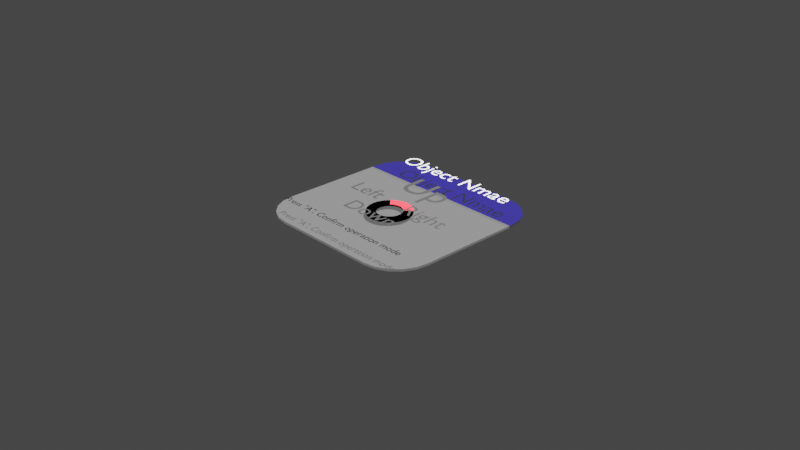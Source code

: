 # Source: ui.blend  (saved by Blender 3.2.14; exported with 4.5.12 LTS)
import bpy
from mathutils import Matrix  # noqa: F401  (used for matrix-valued properties, if any)

bpy.ops.wm.read_factory_settings(use_empty=True)
scene = bpy.context.scene
scene.name = 'Scene'

# ---- collections
col_collection = bpy.data.collections.new('Collection'); scene.collection.children.link(col_collection)

# ---- images (referenced by path relative to the original .blend; pixels are not part of the script)
import os
ASSET_DIR = os.environ.get("B2B_ASSET_DIR", "")  # directory of the original .blend (textures are referenced by path, not embedded)
HERE = os.path.dirname(os.path.abspath(__file__))  # packed textures are extracted next to this script under _unpacked/

def load_image(name, relpath, width, height, colorspace="sRGB"):
    """Load a texture the original file referenced (path relative to the .blend, or extracted next to this script)."""
    p = next((c for c in (os.path.join(HERE, relpath), os.path.join(ASSET_DIR, relpath)) if relpath and os.path.exists(c)), "")
    if p:
        img = bpy.data.images.load(p, check_existing=True)
        img.name = name
    else:  # same state as the original file: an image datablock whose file is absent (Cycles renders it pink)
        img = bpy.data.images.new(name, width, height)
        img.source = "FILE"
        img.filepath = "//" + (relpath or name)
    img.colorspace_settings.name = colorspace
    return img
img_r_c__2__jpg = load_image('R-C (2).jpg', 'R-C (2).jpg', 1024, 1024, 'sRGB')

# ---- materials (node trees are filled in below, after node groups)
mat_material_003 = bpy.data.materials.new('Material.003')
mat_material_003.use_transparent_shadow = False
mat_material_005 = bpy.data.materials.new('Material.005')
mat_material_005.use_transparent_shadow = False
mat_material_002 = bpy.data.materials.new('Material.002')
mat_material_002.surface_render_method = 'BLENDED'
mat_material_002.blend_method = 'BLEND'
mat_material_002.use_transparent_shadow = False
mat_material_004 = bpy.data.materials.new('Material.004')
mat_material_004.surface_render_method = 'BLENDED'
mat_material_004.blend_method = 'BLEND'
mat_material_004.use_transparent_shadow = False
mat_material_006 = bpy.data.materials.new('Material.006')
mat_material_006.use_transparent_shadow = False
mat_material_001 = bpy.data.materials.new('Material.001')

# ---- material node trees
mat_material_003.use_nodes = True; mat_material_003.node_tree.nodes.clear()
_N = mat_material_003.node_tree.nodes; _L = mat_material_003.node_tree.links
n0 = _N.new('ShaderNodeBsdfPrincipled'); n0.name = 'Principled BSDF'; n0.location = (10, 300)
n0.distribution = 'GGX'
n0.subsurface_method = 'RANDOM_WALK_SKIN'
n0.inputs[0].default_value = (0.0, 0.0, 0.0, 1.0)
n0.inputs[3].default_value = 1.45
n0.inputs[13].default_value = 0.0
n0.inputs[27].default_value = (0.0, 0.0, 0.0, 1.0)
n0.inputs[28].default_value = 1.0
n1 = _N.new('ShaderNodeOutputMaterial'); n1.name = 'Material Output'; n1.location = (300, 300)
_L.new(n0.outputs[0], n1.inputs[0])
n1.is_active_output = True
mat_material_005.use_nodes = True; mat_material_005.node_tree.nodes.clear()
_N = mat_material_005.node_tree.nodes; _L = mat_material_005.node_tree.links
n0 = _N.new('ShaderNodeBsdfPrincipled'); n0.name = 'Principled BSDF'; n0.location = (10, 300)
n0.distribution = 'GGX'
n0.subsurface_method = 'RANDOM_WALK_SKIN'
n0.inputs[0].default_value = (1.0, 0.02832, 0.04995, 1.0)
n0.inputs[3].default_value = 1.45
n0.inputs[27].default_value = (0.1128, 0.0, 0.0, 1.0)
n0.inputs[28].default_value = 28.7
n1 = _N.new('ShaderNodeOutputMaterial'); n1.name = 'Material Output'; n1.location = (300, 300)
_L.new(n0.outputs[0], n1.inputs[0])
n1.is_active_output = True
mat_material_002.use_nodes = True; mat_material_002.node_tree.nodes.clear()
_N = mat_material_002.node_tree.nodes; _L = mat_material_002.node_tree.links
n0 = _N.new('ShaderNodeBsdfPrincipled'); n0.name = 'Principled BSDF'; n0.location = (10, 300)
n0.distribution = 'GGX'
n0.subsurface_method = 'RANDOM_WALK_SKIN'
n0.inputs[0].default_value = (0.02083, 0.0, 0.8, 1.0)
n0.inputs[2].default_value = 1.0
n0.inputs[3].default_value = 1.45
n0.inputs[4].default_value = 0.1421
n0.inputs[13].default_value = 0.0
n0.inputs[27].default_value = (0.0, 0.0, 0.0, 1.0)
n0.inputs[28].default_value = 1.0
n1 = _N.new('ShaderNodeOutputMaterial'); n1.name = 'Material Output'; n1.location = (300, 300)
_L.new(n0.outputs[0], n1.inputs[0])
n1.is_active_output = True
mat_material_004.use_nodes = True; mat_material_004.node_tree.nodes.clear()
_N = mat_material_004.node_tree.nodes; _L = mat_material_004.node_tree.links
n0 = _N.new('ShaderNodeBsdfPrincipled'); n0.name = 'Principled BSDF'; n0.location = (10, 300)
n0.distribution = 'GGX'
n0.subsurface_method = 'RANDOM_WALK_SKIN'
n0.inputs[2].default_value = 1.0
n0.inputs[3].default_value = 1.45
n0.inputs[4].default_value = 0.08947
n0.inputs[27].default_value = (0.3932, 0.3932, 0.3932, 1.0)
n0.inputs[28].default_value = 1.0
n1 = _N.new('ShaderNodeOutputMaterial'); n1.name = 'Material Output'; n1.location = (300, 300)
_L.new(n0.outputs[0], n1.inputs[0])
n1.is_active_output = True
mat_material_006.use_nodes = True; mat_material_006.node_tree.nodes.clear()
_N = mat_material_006.node_tree.nodes; _L = mat_material_006.node_tree.links
n0 = _N.new('ShaderNodeBsdfPrincipled'); n0.name = 'Principled BSDF'; n0.location = (10, 300)
n0.distribution = 'GGX'
n0.subsurface_method = 'RANDOM_WALK_SKIN'
n0.inputs[0].default_value = (1.0, 1.0, 1.0, 1.0)
n0.inputs[3].default_value = 1.45
n0.inputs[27].default_value = (0.3887, 0.3887, 0.3887, 1.0)
n0.inputs[28].default_value = 1.0
n1 = _N.new('ShaderNodeOutputMaterial'); n1.name = 'Material Output'; n1.location = (300, 300)
_L.new(n0.outputs[0], n1.inputs[0])
n1.is_active_output = True
mat_material_001.use_nodes = True; mat_material_001.node_tree.nodes.clear()
_N = mat_material_001.node_tree.nodes; _L = mat_material_001.node_tree.links
n0 = _N.new('ShaderNodeBsdfPrincipled'); n0.name = 'Principled BSDF'; n0.location = (10, 300)
n0.distribution = 'GGX'
n0.subsurface_method = 'RANDOM_WALK_SKIN'
n0.inputs[0].default_value = (0.0196, 0.0196, 0.0196, 1.0)
n0.inputs[3].default_value = 1.45
n0.inputs[27].default_value = (0.0, 0.0, 0.0, 1.0)
n0.inputs[28].default_value = 1.0
n1 = _N.new('ShaderNodeOutputMaterial'); n1.name = 'Material Output'; n1.location = (300, 300)
n1.target = 'CYCLES'
n2 = _N.new('ShaderNodeOutputMaterial'); n2.name = 'Material Output.001'; n2.location = (0, 0)
n2.target = 'EEVEE'
n3 = _N.new('ShaderNodeMixShader'); n3.name = 'Mix Shader'; n3.location = (0, 0)
n3.label = 'Disable Shadow'
n3.hide = True
n4 = _N.new('ShaderNodeLightPath'); n4.name = 'Light Path'; n4.location = (0, 0)
n4.hide = True
n5 = _N.new('ShaderNodeBsdfTransparent'); n5.name = 'Transparent BSDF'; n5.location = (0, 0)
n5.hide = True
_L.new(n0.outputs[0], n1.inputs[0])
_L.new(n0.outputs[0], n3.inputs[1])
_L.new(n3.outputs[0], n2.inputs[0])
_L.new(n4.outputs[1], n3.inputs[0])
_L.new(n5.outputs[0], n3.inputs[2])
n1.is_active_output = True

# ---- world
world_world = bpy.data.worlds.new('World'); scene.world = world_world
world_world.use_nodes = True; world_world.node_tree.nodes.clear()
_N = world_world.node_tree.nodes; _L = world_world.node_tree.links
n0 = _N.new('ShaderNodeTexEnvironment'); n0.name = 'Environment Texture'; n0.location = (-471, 254)
n0.image = img_r_c__2__jpg
n1 = _N.new('ShaderNodeOutputWorld'); n1.name = 'World Output'; n1.location = (300, 300)
n2 = _N.new('ShaderNodeBackground'); n2.name = 'Background'; n2.location = (49, 356)
n2.inputs[0].default_value = (0.05088, 0.05088, 0.05088, 1.0)
_L.new(n2.outputs[0], n1.inputs[0])
n1.is_active_output = True
world_world.color = (0.05088, 0.05088, 0.05088)
world_world.use_sun_shadow = False
world_world.sun_shadow_jitter_overblur = 0.0

# ---- cameras
cam_camera = bpy.data.cameras.new('Camera')
cam_camera.clip_end = 100.0
cam_camera.ortho_scale = 7.314

# ---- lights
light_point = bpy.data.lights.new('Point', 'SUN')
light_point.transmission_factor = 0.0
light_point.shadow_soft_size = 0.25

# ---- meshes
me_circle = bpy.data.meshes.new('Circle')
me_circle.from_pydata([(0.0, 1.0, 0.0), (-0.1951, 0.9808, 0.0), (-0.3827, 0.9239, 0.0), (-0.5556, 0.8315, 0.0), (-0.7071, 0.7071, 0.0), (-0.8315, 0.5556, 0.0), (-0.9239, 0.3827, 0.0), (-0.9808, 0.1951, 0.0), (-1.0, -4.371e-08, 0.0), (-0.9808, -0.1951, 0.0), (-0.9239, -0.3827, 0.0), (-0.8315, -0.5556, 0.0), (-0.7071, -0.7071, 0.0), (-0.5556, -0.8315, 0.0), (-0.3827, -0.9239, 0.0), (-0.1951, -0.9808, 0.0), (8.742e-08, -1.0, 0.0), (0.1951, -0.9808, 0.0), (0.3827, -0.9239, 0.0), (0.5556, -0.8315, 0.0), (0.7071, -0.7071, 0.0), (0.8315, -0.5556, 0.0), (0.9239, -0.3827, 0.0), (0.9808, -0.1951, 0.0), (1.0, 1.192e-08, 0.0), (0.9808, 0.1951, 0.0), (0.9239, 0.3827, 0.0), (0.8315, 0.5556, 0.0), (0.7071, 0.7071, 0.0), (0.5556, 0.8315, 0.0), (0.3827, 0.9239, 0.0), (0.1951, 0.9808, 0.0), (-0.1128, 0.5669, 1.236e-07), (2.874e-08, 0.578, 1.236e-07), (-0.2212, 0.534, 1.236e-07), (-0.3211, 0.4806, 1.236e-07), (-0.4087, 0.4087, 1.236e-07), (-0.4806, 0.3211, 1.236e-07), (-0.534, 0.2212, 1.236e-07), (-0.5669, 0.1128, 1.236e-07), (-0.578, -3.229e-08, 1.236e-07), (-0.5669, -0.1128, 1.236e-07), (-0.534, -0.2212, 1.236e-07), (-0.4806, -0.3211, 1.236e-07), (-0.4087, -0.4087, 1.236e-07), (-0.3211, -0.4806, 1.236e-07), (-0.2212, -0.534, 1.236e-07), (-0.1128, -0.5669, 1.236e-07), (5.442e-08, -0.578, 1.236e-07), (0.1128, -0.5669, 1.236e-07), (0.2212, -0.534, 1.236e-07), (0.3211, -0.4806, 1.236e-07), (0.4087, -0.4087, 1.236e-07), (0.4806, -0.3211, 1.236e-07), (0.534, -0.2212, 1.236e-07), (0.5669, -0.1128, 1.236e-07), (0.578, 6.272e-09, 1.236e-07), (0.5669, 0.1128, 1.236e-07), (0.534, 0.2212, 1.236e-07), (0.4806, 0.3211, 1.236e-07), (0.4087, 0.4087, 1.236e-07), (0.3211, 0.4806, 1.236e-07), (0.2212, 0.534, 1.236e-07), (0.1128, 0.5669, 1.236e-07), (-0.1128, 0.5669, -0.07436), (2.874e-08, 0.578, -0.07436), (-0.2212, 0.534, -0.07436), (-0.3211, 0.4806, -0.07436), (-0.4087, 0.4087, -0.07436), (-0.4806, 0.3211, -0.07436), (-0.534, 0.2212, -0.07436), (-0.5669, 0.1128, -0.07436), (-0.578, -3.554e-08, -0.07436), (-0.5669, -0.1128, -0.07436), (-0.534, -0.2212, -0.07436), (-0.4806, -0.3211, -0.07436), (-0.4087, -0.4087, -0.07436), (-0.3211, -0.4806, -0.07436), (-0.2212, -0.534, -0.07436), (-0.1128, -0.5669, -0.07436), (5.442e-08, -0.578, -0.07436), (0.1128, -0.5669, -0.07436), (0.2212, -0.534, -0.07436), (0.3211, -0.4806, -0.07436), (0.4087, -0.4087, -0.07436), (0.4806, -0.3211, -0.07436), (0.534, -0.2212, -0.07436), (0.5669, -0.1128, -0.07436), (0.578, 3.021e-09, -0.07436), (0.5669, 0.1128, -0.07436), (0.534, 0.2212, -0.07436), (0.4806, 0.3211, -0.07436), (0.4087, 0.4087, -0.07436), (0.3211, 0.4806, -0.07436), (0.2212, 0.534, -0.07436), (0.1128, 0.5669, -0.07436), (-0.1951, 0.9808, -0.07436), (0.0, 1.0, -0.07436), (-0.3827, 0.9239, -0.07436), (-0.5556, 0.8315, -0.07436), (-0.7071, 0.7071, -0.07436), (-0.8315, 0.5556, -0.07436), (-0.9239, 0.3827, -0.07436), (-0.9808, 0.1951, -0.07436), (-1.0, -4.696e-08, -0.07436), (-0.9808, -0.1951, -0.07436), (-0.9239, -0.3827, -0.07436), (-0.8315, -0.5556, -0.07436), (-0.7071, -0.7071, -0.07436), (-0.5556, -0.8315, -0.07436), (-0.3827, -0.9239, -0.07436), (-0.1951, -0.9808, -0.07436), (8.742e-08, -1.0, -0.07436), (0.1951, -0.9808, -0.07436), (0.3827, -0.9239, -0.07436), (0.5556, -0.8315, -0.07436), (0.7071, -0.7071, -0.07436), (0.8315, -0.5556, -0.07436), (0.9239, -0.3827, -0.07436), (0.9808, -0.1951, -0.07436), (1.0, 8.674e-09, -0.07436), (0.9808, 0.1951, -0.07436), (0.9239, 0.3827, -0.07436), (0.8315, 0.5556, -0.07436), (0.7071, 0.7071, -0.07436), (0.5556, 0.8315, -0.07436), (0.3827, 0.9239, -0.07436), (0.1951, 0.9808, -0.07436)], [], [(32, 1, 0, 33), (34, 2, 1, 32), (35, 3, 2, 34), (36, 4, 3, 35), (37, 5, 4, 36), (38, 6, 5, 37), (39, 7, 6, 38), (40, 8, 7, 39), (41, 9, 8, 40), (42, 10, 9, 41), (43, 11, 10, 42), (44, 12, 11, 43), (45, 13, 12, 44), (46, 14, 13, 45), (47, 15, 14, 46), (48, 16, 15, 47), (49, 17, 16, 48), (50, 18, 17, 49), (51, 19, 18, 50), (52, 20, 19, 51), (53, 21, 20, 52), (54, 22, 21, 53), (55, 23, 22, 54), (56, 24, 23, 55), (57, 25, 24, 56), (58, 26, 25, 57), (59, 27, 26, 58), (60, 28, 27, 59), (61, 29, 28, 60), (62, 30, 29, 61), (63, 31, 30, 62), (33, 0, 31, 63), (64, 65, 97, 96), (66, 64, 96, 98), (67, 66, 98, 99), (68, 67, 99, 100), (69, 68, 100, 101), (70, 69, 101, 102), (71, 70, 102, 103), (72, 71, 103, 104), (73, 72, 104, 105), (74, 73, 105, 106), (75, 74, 106, 107), (76, 75, 107, 108), (77, 76, 108, 109), (78, 77, 109, 110), (79, 78, 110, 111), (80, 79, 111, 112), (81, 80, 112, 113), (82, 81, 113, 114), (83, 82, 114, 115), (84, 83, 115, 116), (85, 84, 116, 117), (86, 85, 117, 118), (87, 86, 118, 119), (88, 87, 119, 120), (89, 88, 120, 121), (90, 89, 121, 122), (91, 90, 122, 123), (92, 91, 123, 124), (93, 92, 124, 125), (94, 93, 125, 126), (95, 94, 126, 127), (65, 95, 127, 97), (46, 45, 77, 78), (8, 9, 105, 104), (47, 46, 78, 79), (9, 10, 106, 105), (48, 47, 79, 80), (10, 11, 107, 106), (49, 48, 80, 81), (11, 12, 108, 107), (50, 49, 81, 82), (12, 13, 109, 108), (51, 50, 82, 83), (13, 14, 110, 109), (52, 51, 83, 84), (14, 15, 111, 110), (53, 52, 84, 85), (15, 16, 112, 111), (54, 53, 85, 86), (16, 17, 113, 112), (55, 54, 86, 87), (17, 18, 114, 113), (56, 55, 87, 88), (18, 19, 115, 114), (57, 56, 88, 89), (19, 20, 116, 115), (58, 57, 89, 90), (20, 21, 117, 116), (59, 58, 90, 91), (32, 33, 65, 64), (21, 22, 118, 117), (60, 59, 91, 92), (34, 32, 64, 66), (22, 23, 119, 118), (61, 60, 92, 93), (35, 34, 66, 67), (23, 24, 120, 119), (62, 61, 93, 94), (36, 35, 67, 68), (24, 25, 121, 120), (63, 62, 94, 95), (37, 36, 68, 69), (25, 26, 122, 121), (33, 63, 95, 65), (38, 37, 69, 70), (26, 27, 123, 122), (0, 1, 96, 97), (39, 38, 70, 71), (27, 28, 124, 123), (1, 2, 98, 96), (40, 39, 71, 72), (28, 29, 125, 124), (2, 3, 99, 98), (41, 40, 72, 73), (29, 30, 126, 125), (3, 4, 100, 99), (42, 41, 73, 74), (30, 31, 127, 126), (4, 5, 101, 100), (43, 42, 74, 75), (31, 0, 97, 127), (5, 6, 102, 101), (44, 43, 75, 76), (6, 7, 103, 102), (45, 44, 76, 77), (7, 8, 104, 103)])
me_circle.polygons.foreach_set('material_index', [1, 1, 1, 1, 0, 0, 0, 0, 0, 0, 0, 0, 0, 0, 0, 0, 0, 0, 0, 0, 0, 0, 0, 0, 0, 0, 0, 0, 1, 1, 1, 1, 0, 0, 0, 0, 0, 0, 0, 0, 0, 0, 0, 0, 0, 0, 0, 0, 0, 0, 0, 0, 0, 0, 0, 0, 0, 0, 0, 0, 0, 0, 0, 0, 0, 0, 0, 0, 0, 0, 0, 0, 0, 0, 0, 0, 0, 0, 0, 0, 0, 0, 0, 0, 0, 0, 0, 0, 0, 0, 0, 0, 0, 0, 0, 0, 0, 0, 0, 0, 0, 0, 0, 0, 0, 0, 0, 0, 1, 0, 0, 1, 0, 1, 1, 0, 1, 1, 0, 1, 0, 0, 1, 0, 0, 0, 0, 0])
_uv = me_circle.uv_layers.new(name='UVMap')
_uv.uv.foreach_set('vector', [0.0, 0.0, 0.0, 0.0, 0.0, 0.0, 0.0, 0.0, 0.0, 0.0, 0.0, 0.0, 0.0, 0.0, 0.0, 0.0, 0.0, 0.0, 0.0, 0.0, 0.0, 0.0, 0.0, 0.0, 0.0, 0.0, 0.0, 0.0, 0.0, 0.0, 0.0, 0.0, 0.0, 0.0, 0.0, 0.0, 0.0, 0.0, 0.0, 0.0, 0.0, 0.0, 0.0, 0.0, 0.0, 0.0, 0.0, 0.0, 0.0, 0.0, 0.0, 0.0, 0.0, 0.0, 0.0, 0.0, 0.0, 0.0, 0.0, 0.0, 0.0, 0.0, 0.0, 0.0, 0.0, 0.0, 0.0, 0.0, 0.0, 0.0, 0.0, 0.0, 0.0, 0.0, 0.0, 0.0, 0.0, 0.0, 0.0, 0.0, 0.0, 0.0, 0.0, 0.0, 0.0, 0.0, 0.0, 0.0, 0.0, 0.0, 0.0, 0.0, 0.0, 0.0, 0.0, 0.0, 0.0, 0.0, 0.0, 0.0, 0.0, 0.0, 0.0, 0.0, 0.0, 0.0, 0.0, 0.0, 0.0, 0.0, 0.0, 0.0, 0.0, 0.0, 0.0, 0.0, 0.0, 0.0, 0.0, 0.0, 0.0, 0.0, 0.0, 0.0, 0.0, 0.0, 0.0, 0.0, 0.0, 0.0, 0.0, 0.0, 0.0, 0.0, 0.0, 0.0, 0.0, 0.0, 0.0, 0.0, 0.0, 0.0, 0.0, 0.0, 0.0, 0.0, 0.0, 0.0, 0.0, 0.0, 0.0, 0.0, 0.0, 0.0, 0.0, 0.0, 0.0, 0.0, 0.0, 0.0, 0.0, 0.0, 0.0, 0.0, 0.0, 0.0, 0.0, 0.0, 0.0, 0.0, 0.0, 0.0, 0.0, 0.0, 0.0, 0.0, 0.0, 0.0, 0.0, 0.0, 0.0, 0.0, 0.0, 0.0, 0.0, 0.0, 0.0, 0.0, 0.0, 0.0, 0.0, 0.0, 0.0, 0.0, 0.0, 0.0, 0.0, 0.0, 0.0, 0.0, 0.0, 0.0, 0.0, 0.0, 0.0, 0.0, 0.0, 0.0, 0.0, 0.0, 0.0, 0.0, 0.0, 0.0, 0.0, 0.0, 0.0, 0.0, 0.0, 0.0, 0.0, 0.0, 0.0, 0.0, 0.0, 0.0, 0.0, 0.0, 0.0, 0.0, 0.0, 0.0, 0.0, 0.0, 0.0, 0.0, 0.0, 0.0, 0.0, 0.0, 0.0, 0.0, 0.0, 0.0, 0.0, 0.0, 0.0, 0.0, 0.0, 0.0, 0.0, 0.0, 0.0, 0.0, 0.0, 0.0, 0.0, 0.0, 0.0, 0.0, 0.0, 0.0, 0.0, 0.0, 0.0, 0.0, 0.0, 0.0, 0.0, 0.0, 0.0, 0.0, 0.0, 0.0, 0.0, 0.0, 0.0, 0.0, 0.0, 0.0, 0.0, 0.0, 0.0, 0.0, 0.0, 0.0, 0.0, 0.0, 0.0, 0.0, 0.0, 0.0, 0.0, 0.0, 0.0, 0.0, 0.0, 0.0, 0.0, 0.0, 0.0, 0.0, 0.0, 0.0, 0.0, 0.0, 0.0, 0.0, 0.0, 0.0, 0.0, 0.0, 0.0, 0.0, 0.0, 0.0, 0.0, 0.0, 0.0, 0.0, 0.0, 0.0, 0.0, 0.0, 0.0, 0.0, 0.0, 0.0, 0.0, 0.0, 0.0, 0.0, 0.0, 0.0, 0.0, 0.0, 0.0, 0.0, 0.0, 0.0, 0.0, 0.0, 0.0, 0.0, 0.0, 0.0, 0.0, 0.0, 0.0, 0.0, 0.0, 0.0, 0.0, 0.0, 0.0, 0.0, 0.0, 0.0, 0.0, 0.0, 0.0, 0.0, 0.0, 0.0, 0.0, 0.0, 0.0, 0.0, 0.0, 0.0, 0.0, 0.0, 0.0, 0.0, 0.0, 0.0, 0.0, 0.0, 0.0, 0.0, 0.0, 0.0, 0.0, 0.0, 0.0, 0.0, 0.0, 0.0, 0.0, 0.0, 0.0, 0.0, 0.0, 0.0, 0.0, 0.0, 0.0, 0.0, 0.0, 0.0, 0.0, 0.0, 0.0, 0.0, 0.0, 0.0, 0.0, 0.0, 0.0, 0.0, 0.0, 0.0, 0.0, 0.0, 0.0, 0.0, 0.0, 0.0, 0.0, 0.0, 0.0, 0.0, 0.0, 0.0, 0.0, 0.0, 0.0, 0.0, 0.0, 0.0, 0.0, 0.0, 0.0, 0.0, 0.0, 0.0, 0.0, 0.0, 0.0, 0.0, 0.0, 0.0, 0.0, 0.0, 0.0, 0.0, 0.0, 0.0, 0.0, 0.0, 0.0, 0.0, 0.0, 0.0, 0.0, 0.0, 0.0, 0.0, 0.0, 0.0, 0.0, 0.0, 0.0, 0.0, 0.0, 0.0, 0.0, 0.0, 0.0, 0.0, 0.0, 0.0, 0.0, 0.0, 0.0, 0.0, 0.0, 0.0, 0.0, 0.0, 0.0, 0.0, 0.0, 0.0, 0.0, 0.0, 0.0, 0.0, 0.0, 0.0, 0.0, 0.0, 0.0, 0.0, 0.0, 0.0, 0.0, 0.0, 0.0, 0.0, 0.0, 0.0, 0.0, 0.0, 0.0, 0.0, 0.0, 0.0, 0.0, 0.0, 0.0, 0.0, 0.0, 0.0, 0.0, 0.0, 0.0, 0.0, 0.0, 0.0, 0.0, 0.0, 0.0, 0.0, 0.0, 0.0, 0.0, 0.0, 0.0, 0.0, 0.0, 0.0, 0.0, 0.0, 0.0, 0.0, 0.0, 0.0, 0.0, 0.0, 0.0, 0.0, 0.0, 0.0, 0.0, 0.0, 0.0, 0.0, 0.0, 0.0, 0.0, 0.0, 0.0, 0.0, 0.0, 0.0, 0.0, 0.0, 0.0, 0.0, 0.0, 0.0, 0.0, 0.0, 0.0, 0.0, 0.0, 0.0, 0.0, 0.0, 0.0, 0.0, 0.0, 0.0, 0.0, 0.0, 0.0, 0.0, 0.0, 0.0, 0.0, 0.0, 0.0, 0.0, 0.0, 0.0, 0.0, 0.0, 0.0, 0.0, 0.0, 0.0, 0.0, 0.0, 0.0, 0.0, 0.0, 0.0, 0.0, 0.0, 0.0, 0.0, 0.0, 0.0, 0.0, 0.0, 0.0, 0.0, 0.0, 0.0, 0.0, 0.0, 0.0, 0.0, 0.0, 0.0, 0.0, 0.0, 0.0, 0.0, 0.0, 0.0, 0.0, 0.0, 0.0, 0.0, 0.0, 0.0, 0.0, 0.0, 0.0, 0.0, 0.0, 0.0, 0.0, 0.0, 0.0, 0.0, 0.0, 0.0, 0.0, 0.0, 0.0, 0.0, 0.0, 0.0, 0.0, 0.0, 0.0, 0.0, 0.0, 0.0, 0.0, 0.0, 0.0, 0.0, 0.0, 0.0, 0.0, 0.0, 0.0, 0.0, 0.0, 0.0, 0.0, 0.0, 0.0, 0.0, 0.0, 0.0, 0.0, 0.0, 0.0, 0.0, 0.0, 0.0, 0.0, 0.0, 0.0, 0.0, 0.0, 0.0, 0.0, 0.0, 0.0, 0.0, 0.0, 0.0, 0.0, 0.0, 0.0, 0.0, 0.0, 0.0, 0.0, 0.0, 0.0, 0.0, 0.0, 0.0, 0.0, 0.0, 0.0, 0.0, 0.0, 0.0, 0.0, 0.0, 0.0, 0.0, 0.0, 0.0, 0.0, 0.0, 0.0, 0.0, 0.0, 0.0, 0.0, 0.0, 0.0, 0.0, 0.0, 0.0, 0.0, 0.0, 0.0, 0.0, 0.0, 0.0, 0.0, 0.0, 0.0, 0.0, 0.0, 0.0, 0.0, 0.0, 0.0, 0.0, 0.0, 0.0, 0.0, 0.0, 0.0, 0.0, 0.0, 0.0, 0.0, 0.0, 0.0, 0.0, 0.0, 0.0, 0.0, 0.0, 0.0, 0.0, 0.0, 0.0, 0.0, 0.0, 0.0, 0.0, 0.0, 0.0, 0.0, 0.0, 0.0, 0.0, 0.0, 0.0, 0.0, 0.0, 0.0, 0.0, 0.0, 0.0, 0.0, 0.0, 0.0, 0.0, 0.0, 0.0, 0.0, 0.0, 0.0, 0.0, 0.0, 0.0, 0.0, 0.0, 0.0, 0.0, 0.0, 0.0, 0.0, 0.0, 0.0, 0.0, 0.0, 0.0, 0.0, 0.0, 0.0, 0.0, 0.0, 0.0, 0.0, 0.0, 0.0, 0.0, 0.0, 0.0, 0.0, 0.0, 0.0, 0.0, 0.0, 0.0, 0.0, 0.0, 0.0, 0.0, 0.0, 0.0, 0.0, 0.0, 0.0, 0.0, 0.0, 0.0, 0.0, 0.0, 0.0, 0.0, 0.0, 0.0, 0.0, 0.0, 0.0, 0.0, 0.0, 0.0, 0.0, 0.0, 0.0, 0.0, 0.0, 0.0, 0.0, 0.0, 0.0, 0.0, 0.0, 0.0, 0.0, 0.0, 0.0, 0.0, 0.0, 0.0, 0.0, 0.0, 0.0, 0.0, 0.0, 0.0, 0.0, 0.0, 0.0, 0.0, 0.0, 0.0, 0.0, 0.0, 0.0, 0.0, 0.0, 0.0, 0.0, 0.0, 0.0, 0.0, 0.0, 0.0, 0.0, 0.0, 0.0, 0.0, 0.0, 0.0, 0.0, 0.0, 0.0, 0.0, 0.0, 0.0, 0.0, 0.0, 0.0, 0.0, 0.0, 0.0, 0.0, 0.0, 0.0, 0.0, 0.0, 0.0, 0.0, 0.0, 0.0, 0.0, 0.0, 0.0, 0.0, 0.0, 0.0, 0.0, 0.0, 0.0, 0.0, 0.0, 0.0, 0.0, 0.0, 0.0, 0.0, 0.0, 0.0, 0.0, 0.0, 0.0, 0.0, 0.0, 0.0, 0.0, 0.0, 0.0, 0.0, 0.0, 0.0, 0.0, 0.0, 0.0, 0.0, 0.0, 0.0, 0.0, 0.0, 0.0, 0.0, 0.0, 0.0, 0.0, 0.0, 0.0, 0.0, 0.0, 0.0, 0.0, 0.0, 0.0, 0.0, 0.0, 0.0, 0.0, 0.0, 0.0, 0.0, 0.0, 0.0, 0.0, 0.0, 0.0, 0.0, 0.0, 0.0, 0.0, 0.0, 0.0, 0.0, 0.0, 0.0, 0.0, 0.0, 0.0, 0.0, 0.0, 0.0, 0.0, 0.0, 0.0, 0.0, 0.0, 0.0, 0.0, 0.0, 0.0, 0.0, 0.0, 0.0, 0.0, 0.0, 0.0, 0.0, 0.0, 0.0, 0.0, 0.0, 0.0, 0.0, 0.0, 0.0, 0.0, 0.0, 0.0, 0.0, 0.0, 0.0, 0.0, 0.0, 0.0])
me_circle.materials.append(mat_material_003)
me_circle.materials.append(mat_material_005)
me_circle.update()
me_cube_001 = bpy.data.meshes.new('Cube.001')
me_cube_001.from_pydata([(-1.0, -0.5872, 0.03256), (-0.5872, -1.0, 0.03256), (-0.9798, -0.7147, 0.03256), (-0.9212, -0.8298, 0.03256), (-0.8298, -0.9212, 0.03256), (-0.7147, -0.9798, 0.03256), (-0.5872, 1.0, 0.03256), (-1.0, 0.5872, 0.03256), (-0.7147, 0.9798, 0.03256), (-0.8298, 0.9212, 0.03256), (-0.9212, 0.8298, 0.03256), (-0.9798, 0.7147, 0.03256), (0.5872, -1.0, 0.03256), (1.0, -0.5872, 0.03256), (0.7147, -0.9798, 0.03256), (0.8298, -0.9212, 0.03256), (0.9212, -0.8298, 0.03256), (0.9798, -0.7147, 0.03256), (1.0, 0.5872, 0.03256), (0.5872, 1.0, 0.03256), (0.9798, 0.7147, 0.03256), (0.9212, 0.8298, 0.03256), (0.8298, 0.9212, 0.03256), (0.7147, 0.9798, 0.03256), (-1.0, 0.0, 0.03256), (1.0, 0.5435, 0.03256), (-1.0, 0.5435, 0.03256), (-0.5872, -1.0, 0.007293), (-0.7147, -0.9798, 0.007293), (-0.8298, -0.9212, 0.007293), (-0.9212, -0.8298, 0.007293), (-0.9798, -0.7147, 0.007293), (-1.0, -0.5872, 0.007293), (-0.7147, 0.9798, 0.007293), (-0.5872, 1.0, 0.007293), (-0.8298, 0.9212, 0.007293), (-0.9212, 0.8298, 0.007293), (-0.9798, 0.7147, 0.007293), (-1.0, 0.5872, 0.007293), (0.9798, 0.7147, 0.007293), (1.0, 0.5872, 0.007293), (0.9212, 0.8298, 0.007293), (0.8298, 0.9212, 0.007293), (0.7147, 0.9798, 0.007293), (0.5872, 1.0, 0.007293), (0.7147, -0.9798, 0.007293), (0.5872, -1.0, 0.007293), (0.8298, -0.9212, 0.007293), (0.9212, -0.8298, 0.007293), (0.9798, -0.7147, 0.007293), (1.0, -0.5872, 0.007293), (-1.0, 0.5435, 0.007293), (1.0, 0.5435, 0.007293), (-1.0, -1.104e-09, 0.007293)], [], [(18, 25, 26, 7, 11, 10, 9, 8, 6, 19, 23, 22, 21, 20), (25, 13, 17, 16, 15, 14, 12, 1, 5, 4, 3, 2, 0, 24, 26), (40, 39, 41, 42, 43, 44, 34, 33, 35, 36, 37, 38, 51, 52), (52, 51, 53, 32, 31, 30, 29, 28, 27, 46, 45, 47, 48, 49, 50), (15, 16, 48, 47), (18, 20, 39, 40), (13, 25, 52, 50), (2, 3, 30, 31), (16, 17, 49, 48), (20, 21, 41, 39), (26, 24, 53, 51), (0, 2, 31, 32), (17, 13, 50, 49), (21, 22, 42, 41), (6, 8, 33, 34), (7, 26, 51, 38), (22, 23, 43, 42), (8, 9, 35, 33), (1, 12, 46, 27), (23, 19, 44, 43), (9, 10, 36, 35), (25, 18, 40, 52), (5, 1, 27, 28), (12, 14, 45, 46), (10, 11, 37, 36), (19, 6, 34, 44), (4, 5, 28, 29), (14, 15, 47, 45), (11, 7, 38, 37), (24, 0, 32, 53), (3, 4, 29, 30)])
me_cube_001.polygons.foreach_set('material_index', [0, 1, 0, 1, 1, 0, 1, 1, 1, 0, 1, 1, 1, 0, 0, 0, 0, 0, 1, 0, 0, 0, 1, 1, 0, 0, 1, 1, 0, 1, 1])
_uv = me_cube_001.uv_layers.new(name='UVMap')
_uv.uv.foreach_set('vector', [0.625, 0.5516, 0.625, 0.5697, 0.875, 0.5697, 0.875, 0.5516, 0.8725, 0.5357, 0.8651, 0.5213, 0.8537, 0.5099, 0.8393, 0.5025, 0.8234, 0.5, 0.6766, 0.5, 0.6607, 0.5025, 0.6463, 0.5099, 0.6349, 0.5213, 0.6275, 0.5357, 0.625, 0.5697, 0.625, 0.6984, 0.6275, 0.7143, 0.6349, 0.7287, 0.6463, 0.7401, 0.6607, 0.7475, 0.6766, 0.75, 0.8234, 0.75, 0.8393, 0.7475, 0.8537, 0.7401, 0.8651, 0.7287, 0.8725, 0.7143, 0.875, 0.6984, 0.875, 0.625, 0.875, 0.5697, 0.625, 0.5516, 0.6275, 0.5357, 0.6349, 0.5213, 0.6463, 0.5099, 0.6607, 0.5025, 0.6766, 0.5, 0.8234, 0.5, 0.8393, 0.5025, 0.8537, 0.5099, 0.8651, 0.5213, 0.8725, 0.5357, 0.875, 0.5516, 0.875, 0.5697, 0.625, 0.5697, 0.625, 0.5697, 0.875, 0.5697, 0.875, 0.625, 0.875, 0.6984, 0.8725, 0.7143, 0.8651, 0.7287, 0.8537, 0.7401, 0.8393, 0.7475, 0.8234, 0.75, 0.6766, 0.75, 0.6607, 0.7475, 0.6463, 0.7401, 0.6349, 0.7287, 0.6275, 0.7143, 0.625, 0.6984, 0.6463, 0.7401, 0.6349, 0.7287, 0.6349, 0.7287, 0.6463, 0.7401, 0.625, 0.5516, 0.6275, 0.5357, 0.6275, 0.5357, 0.625, 0.5516, 0.625, 0.6984, 0.625, 0.5697, 0.625, 0.5697, 0.625, 0.6984, 0.8725, 0.7143, 0.8651, 0.7287, 0.8651, 0.7287, 0.8725, 0.7143, 0.6349, 0.7287, 0.6275, 0.7143, 0.6275, 0.7143, 0.6349, 0.7287, 0.6275, 0.5357, 0.6349, 0.5213, 0.6349, 0.5213, 0.6275, 0.5357, 0.875, 0.5697, 0.875, 0.625, 0.875, 0.625, 0.875, 0.5697, 0.875, 0.6984, 0.8725, 0.7143, 0.8725, 0.7143, 0.875, 0.6984, 0.6275, 0.7143, 0.625, 0.6984, 0.625, 0.6984, 0.6275, 0.7143, 0.6349, 0.5213, 0.6463, 0.5099, 0.6463, 0.5099, 0.6349, 0.5213, 0.8234, 0.5, 0.8393, 0.5025, 0.8393, 0.5025, 0.8234, 0.5, 0.875, 0.5516, 0.875, 0.5697, 0.875, 0.5697, 0.875, 0.5516, 0.6463, 0.5099, 0.6607, 0.5025, 0.6607, 0.5025, 0.6463, 0.5099, 0.8393, 0.5025, 0.8537, 0.5099, 0.8537, 0.5099, 0.8393, 0.5025, 0.8234, 0.75, 0.6766, 0.75, 0.6766, 0.75, 0.8234, 0.75, 0.6607, 0.5025, 0.6766, 0.5, 0.6766, 0.5, 0.6607, 0.5025, 0.8537, 0.5099, 0.8651, 0.5213, 0.8651, 0.5213, 0.8537, 0.5099, 0.625, 0.5697, 0.625, 0.5516, 0.625, 0.5516, 0.625, 0.5697, 0.8393, 0.7475, 0.8234, 0.75, 0.8234, 0.75, 0.8393, 0.7475, 0.6766, 0.75, 0.6607, 0.7475, 0.6607, 0.7475, 0.6766, 0.75, 0.8651, 0.5213, 0.8725, 0.5357, 0.8725, 0.5357, 0.8651, 0.5213, 0.6766, 0.5, 0.8234, 0.5, 0.8234, 0.5, 0.6766, 0.5, 0.8537, 0.7401, 0.8393, 0.7475, 0.8393, 0.7475, 0.8537, 0.7401, 0.6607, 0.7475, 0.6463, 0.7401, 0.6463, 0.7401, 0.6607, 0.7475, 0.8725, 0.5357, 0.875, 0.5516, 0.875, 0.5516, 0.8725, 0.5357, 0.875, 0.625, 0.875, 0.6984, 0.875, 0.6984, 0.875, 0.625, 0.8651, 0.7287, 0.8537, 0.7401, 0.8537, 0.7401, 0.8651, 0.7287])
me_cube_001.materials.append(mat_material_002)
me_cube_001.materials.append(mat_material_004)
me_cube_001.update()

# ---- curves / text
txt_text = bpy.data.curves.new('Text', 'FONT')
txt_text.dimensions = '2D'
txt_text.body = 'Object Nmae'
txt_text.materials.append(mat_material_006)
txt_text_001 = bpy.data.curves.new('Text.001', 'FONT')
txt_text_001.dimensions = '2D'
txt_text_001.body = 'Press "A", Confirm operation mode\n'
txt_text_001.materials.append(mat_material_003)
txt_text_002 = bpy.data.curves.new('Text.002', 'FONT')
txt_text_002.dimensions = '2D'
txt_text_002.body = 'Up'
txt_text_002.materials.append(mat_material_001)
txt_text_002.align_x = 'CENTER'
txt_text_002.align_y = 'CENTER'
txt_text_003 = bpy.data.curves.new('Text.003', 'FONT')
txt_text_003.dimensions = '2D'
txt_text_003.body = 'Left'
txt_text_003.materials.append(mat_material_001)
txt_text_003.align_x = 'CENTER'
txt_text_003.align_y = 'CENTER'
txt_text_004 = bpy.data.curves.new('Text.004', 'FONT')
txt_text_004.dimensions = '2D'
txt_text_004.body = 'Right'
txt_text_004.materials.append(mat_material_001)
txt_text_004.align_x = 'CENTER'
txt_text_004.align_y = 'CENTER'
txt_text_005 = bpy.data.curves.new('Text.005', 'FONT')
txt_text_005.dimensions = '2D'
txt_text_005.body = 'Down\n'
txt_text_005.materials.append(mat_material_001)
txt_text_005.align_x = 'CENTER'
txt_text_005.align_y = 'CENTER'

# ---- objects
ob_camera = bpy.data.objects.new('Camera', cam_camera)
ob_circle = bpy.data.objects.new('Circle', me_circle)
ob_cube = bpy.data.objects.new('Cube', me_cube_001)
ob_text = bpy.data.objects.new('Text', txt_text)
ob_text_001 = bpy.data.objects.new('Text.001', txt_text_001)
ob_text_002 = bpy.data.objects.new('Text.002', txt_text_002)
ob_text_003 = bpy.data.objects.new('Text.003', txt_text_003)
ob_text_004 = bpy.data.objects.new('Text.004', txt_text_004)
ob_text_005 = bpy.data.objects.new('Text.005', txt_text_005)
ob_point = bpy.data.objects.new('Point', light_point)

# ---- transforms, parenting, visibility, modifiers, constraints
ob_camera.location = (-6.185, 4.08, -4.514)
ob_camera.rotation_euler = (2.68, -0.8149, 3.142)
ob_camera.lock_rotations_4d = False
ob_camera.empty_display_type = 'ARROWS'
ob_camera.color = (0.0, 0.0, 0.0, 0.0)
ob_camera.display_type = 'WIRE'
ob_camera.lineart.crease_threshold = 0.0
ob_circle.location = (1.174, -0.7339, 2.278)
ob_circle.rotation_euler = (1.571, -0.0, 3.142)
ob_circle.scale = (0.2413, 0.2413, 0.2413)
ob_cube.location = (1.174, -0.8081, 2.412)
ob_cube.rotation_euler = (1.571, -0.0, 3.142)
ob_text.location = (1.869, -0.6568, 3.096)
ob_text.rotation_euler = (1.571, -0.0, 3.142)
ob_text.scale = (0.2683, 0.2683, 0.2683)
ob_text_001.location = (1.984, -0.6568, 1.578)
ob_text_001.rotation_euler = (1.571, -0.0, 3.142)
ob_text_001.scale = (0.1152, 0.1152, 0.1152)
ob_text_002.location = (1.115, -0.6568, 2.742)
ob_text_002.rotation_euler = (1.571, -0.0, 3.142)
ob_text_002.scale = (0.4841, 0.4841, 0.4841)
ob_text_002.visible_shadow = False
ob_text_003.location = (1.549, -0.6568, 2.331)
ob_text_003.rotation_euler = (1.571, -0.0, 3.142)
ob_text_003.scale = (0.2683, 0.2683, 0.2683)
ob_text_003.visible_shadow = False
ob_text_004.location = (0.7147, -0.6568, 2.301)
ob_text_004.rotation_euler = (1.571, -0.0, 3.142)
ob_text_004.scale = (0.2683, 0.2683, 0.2683)
ob_text_004.visible_shadow = False
ob_text_005.location = (1.141, -0.6568, 1.857)
ob_text_005.rotation_euler = (1.571, -0.0, 3.142)
ob_text_005.scale = (0.2683, 0.2683, 0.2683)
ob_text_005.visible_shadow = False
ob_point.location = (2.41, 0.7764, 3.469)
ob_point.rotation_euler = (-0.4526, 0.8034, 0.8338)

# ---- collection membership
col_collection.objects.link(ob_camera)
col_collection.objects.link(ob_circle)
col_collection.objects.link(ob_cube)
col_collection.objects.link(ob_text)
col_collection.objects.link(ob_text_001)
col_collection.objects.link(ob_text_002)
col_collection.objects.link(ob_text_003)
col_collection.objects.link(ob_text_004)
col_collection.objects.link(ob_text_005)
col_collection.objects.link(ob_point)

# ---- scene / render settings (as saved in the file)
scene.camera = ob_camera
scene.frame_start = 1; scene.frame_end = 250; scene.frame_set(1)
scene.render.engine = 'BLENDER_EEVEE_NEXT'
scene.cycles.sampling_pattern = 'TABULATED_SOBOL'
scene.cycles.use_light_tree = False
scene.eevee.use_raytracing = True
scene.view_settings.view_transform = 'Filmic'
bpy.context.view_layer.update()
